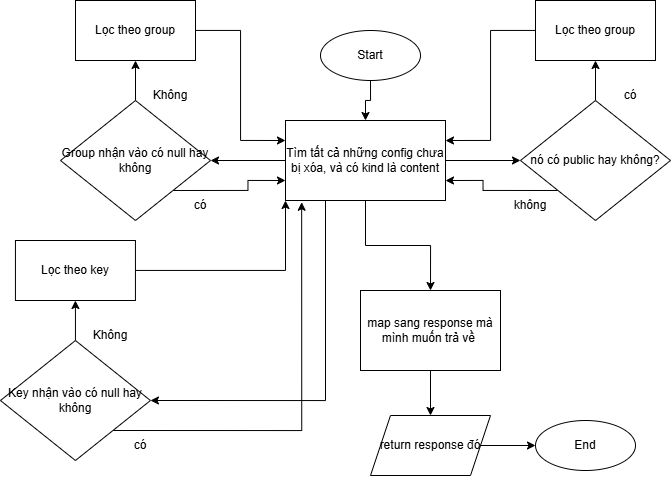

The diagram above was exported from draw.io. Its source (the exported page's mxGraphModel, read from the mxfile embedded in the PNG):
<mxGraphModel dx="1313" dy="567" grid="1" gridSize="10" guides="1" tooltips="1" connect="1" arrows="1" fold="1" page="1" pageScale="1" pageWidth="1100" pageHeight="1700" math="0" shadow="0">
  <root>
    <mxCell id="0" />
    <mxCell id="1" parent="0" />
    <mxCell id="R6hNp4F9npv_xtYR2TKy-48" edge="1" parent="1" source="R6hNp4F9npv_xtYR2TKy-49" style="edgeStyle=orthogonalEdgeStyle;rounded=0;orthogonalLoop=1;jettySize=auto;html=1;entryX=0.5;entryY=0;entryDx=0;entryDy=0;" target="R6hNp4F9npv_xtYR2TKy-53">
      <mxGeometry relative="1" as="geometry" />
    </mxCell>
    <mxCell id="R6hNp4F9npv_xtYR2TKy-49" parent="1" style="ellipse;whiteSpace=wrap;html=1;" value="Start" vertex="1">
      <mxGeometry height="50" width="100" x="500" y="70" as="geometry" />
    </mxCell>
    <mxCell id="R6hNp4F9npv_xtYR2TKy-50" edge="1" parent="1" source="R6hNp4F9npv_xtYR2TKy-53" style="edgeStyle=orthogonalEdgeStyle;rounded=0;orthogonalLoop=1;jettySize=auto;html=1;exitX=1;exitY=0.5;exitDx=0;exitDy=0;entryX=0;entryY=0.5;entryDx=0;entryDy=0;" target="R6hNp4F9npv_xtYR2TKy-56">
      <mxGeometry relative="1" as="geometry" />
    </mxCell>
    <mxCell id="R6hNp4F9npv_xtYR2TKy-51" edge="1" parent="1" source="R6hNp4F9npv_xtYR2TKy-53" style="edgeStyle=orthogonalEdgeStyle;rounded=0;orthogonalLoop=1;jettySize=auto;html=1;exitX=0;exitY=0.5;exitDx=0;exitDy=0;entryX=1;entryY=0.5;entryDx=0;entryDy=0;" target="R6hNp4F9npv_xtYR2TKy-63">
      <mxGeometry relative="1" as="geometry" />
    </mxCell>
    <mxCell id="R6hNp4F9npv_xtYR2TKy-100" edge="1" parent="1" source="R6hNp4F9npv_xtYR2TKy-53" style="edgeStyle=orthogonalEdgeStyle;rounded=0;orthogonalLoop=1;jettySize=auto;html=1;exitX=0.25;exitY=1;exitDx=0;exitDy=0;entryX=1;entryY=0.5;entryDx=0;entryDy=0;" target="R6hNp4F9npv_xtYR2TKy-95">
      <mxGeometry relative="1" as="geometry" />
    </mxCell>
    <mxCell id="R6hNp4F9npv_xtYR2TKy-102" edge="1" parent="1" source="R6hNp4F9npv_xtYR2TKy-53" style="edgeStyle=orthogonalEdgeStyle;rounded=0;orthogonalLoop=1;jettySize=auto;html=1;entryX=0.5;entryY=0;entryDx=0;entryDy=0;" target="R6hNp4F9npv_xtYR2TKy-70">
      <mxGeometry relative="1" as="geometry" />
    </mxCell>
    <mxCell id="R6hNp4F9npv_xtYR2TKy-53" parent="1" style="rounded=0;whiteSpace=wrap;html=1;" value="Tìm tất cả những config chưa bị xóa, và có kind là content" vertex="1">
      <mxGeometry height="80" width="160" x="465" y="160" as="geometry" />
    </mxCell>
    <mxCell id="R6hNp4F9npv_xtYR2TKy-54" edge="1" parent="1" source="R6hNp4F9npv_xtYR2TKy-56" style="edgeStyle=orthogonalEdgeStyle;rounded=0;orthogonalLoop=1;jettySize=auto;html=1;entryX=0.5;entryY=1;entryDx=0;entryDy=0;" target="R6hNp4F9npv_xtYR2TKy-58">
      <mxGeometry relative="1" as="geometry" />
    </mxCell>
    <mxCell id="R6hNp4F9npv_xtYR2TKy-55" edge="1" parent="1" source="R6hNp4F9npv_xtYR2TKy-56" style="edgeStyle=orthogonalEdgeStyle;rounded=0;orthogonalLoop=1;jettySize=auto;html=1;exitX=0;exitY=1;exitDx=0;exitDy=0;entryX=1;entryY=0.75;entryDx=0;entryDy=0;" target="R6hNp4F9npv_xtYR2TKy-53">
      <mxGeometry relative="1" as="geometry" />
    </mxCell>
    <mxCell id="R6hNp4F9npv_xtYR2TKy-56" parent="1" style="rhombus;whiteSpace=wrap;html=1;" value="nó có public hay không?" vertex="1">
      <mxGeometry height="120" width="150" x="700" y="140" as="geometry" />
    </mxCell>
    <mxCell id="R6hNp4F9npv_xtYR2TKy-57" edge="1" parent="1" source="R6hNp4F9npv_xtYR2TKy-58" style="edgeStyle=orthogonalEdgeStyle;rounded=0;orthogonalLoop=1;jettySize=auto;html=1;entryX=1;entryY=0.25;entryDx=0;entryDy=0;" target="R6hNp4F9npv_xtYR2TKy-53">
      <mxGeometry relative="1" as="geometry" />
    </mxCell>
    <mxCell id="R6hNp4F9npv_xtYR2TKy-58" parent="1" style="rounded=0;whiteSpace=wrap;html=1;" value="Lọc theo group" vertex="1">
      <mxGeometry height="60" width="120" x="715" y="40" as="geometry" />
    </mxCell>
    <mxCell id="R6hNp4F9npv_xtYR2TKy-59" parent="1" style="text;html=1;whiteSpace=wrap;strokeColor=none;fillColor=none;align=center;verticalAlign=middle;rounded=0;" value="có" vertex="1">
      <mxGeometry height="30" width="60" x="780" y="120" as="geometry" />
    </mxCell>
    <mxCell id="R6hNp4F9npv_xtYR2TKy-60" parent="1" style="text;html=1;whiteSpace=wrap;strokeColor=none;fillColor=none;align=center;verticalAlign=middle;rounded=0;" value="không" vertex="1">
      <mxGeometry height="30" width="60" x="680" y="230" as="geometry" />
    </mxCell>
    <mxCell id="R6hNp4F9npv_xtYR2TKy-61" edge="1" parent="1" source="R6hNp4F9npv_xtYR2TKy-63" style="edgeStyle=orthogonalEdgeStyle;rounded=0;orthogonalLoop=1;jettySize=auto;html=1;entryX=0.5;entryY=1;entryDx=0;entryDy=0;" target="R6hNp4F9npv_xtYR2TKy-65">
      <mxGeometry relative="1" as="geometry" />
    </mxCell>
    <mxCell id="R6hNp4F9npv_xtYR2TKy-62" edge="1" parent="1" source="R6hNp4F9npv_xtYR2TKy-63" style="edgeStyle=orthogonalEdgeStyle;rounded=0;orthogonalLoop=1;jettySize=auto;html=1;exitX=1;exitY=1;exitDx=0;exitDy=0;entryX=0;entryY=0.75;entryDx=0;entryDy=0;" target="R6hNp4F9npv_xtYR2TKy-53">
      <mxGeometry relative="1" as="geometry" />
    </mxCell>
    <mxCell id="R6hNp4F9npv_xtYR2TKy-63" parent="1" style="rhombus;whiteSpace=wrap;html=1;" value="Group nhận vào có null hay không" vertex="1">
      <mxGeometry height="120" width="150" x="240" y="140" as="geometry" />
    </mxCell>
    <mxCell id="R6hNp4F9npv_xtYR2TKy-64" edge="1" parent="1" source="R6hNp4F9npv_xtYR2TKy-65" style="edgeStyle=orthogonalEdgeStyle;rounded=0;orthogonalLoop=1;jettySize=auto;html=1;entryX=0;entryY=0.25;entryDx=0;entryDy=0;" target="R6hNp4F9npv_xtYR2TKy-53">
      <mxGeometry relative="1" as="geometry" />
    </mxCell>
    <mxCell id="R6hNp4F9npv_xtYR2TKy-65" parent="1" style="rounded=0;whiteSpace=wrap;html=1;" value="Lọc theo group" vertex="1">
      <mxGeometry height="60" width="120" x="255" y="40" as="geometry" />
    </mxCell>
    <mxCell id="R6hNp4F9npv_xtYR2TKy-66" parent="1" style="text;html=1;whiteSpace=wrap;strokeColor=none;fillColor=none;align=center;verticalAlign=middle;rounded=0;" value="Không" vertex="1">
      <mxGeometry height="30" width="60" x="320" y="120" as="geometry" />
    </mxCell>
    <mxCell id="R6hNp4F9npv_xtYR2TKy-67" parent="1" style="text;html=1;whiteSpace=wrap;strokeColor=none;fillColor=none;align=center;verticalAlign=middle;rounded=0;" value="có" vertex="1">
      <mxGeometry height="30" width="60" x="350" y="230" as="geometry" />
    </mxCell>
    <mxCell id="R6hNp4F9npv_xtYR2TKy-107" edge="1" parent="1" source="R6hNp4F9npv_xtYR2TKy-70" style="edgeStyle=orthogonalEdgeStyle;rounded=0;orthogonalLoop=1;jettySize=auto;html=1;exitX=0.5;exitY=1;exitDx=0;exitDy=0;" target="R6hNp4F9npv_xtYR2TKy-106">
      <mxGeometry relative="1" as="geometry" />
    </mxCell>
    <mxCell id="R6hNp4F9npv_xtYR2TKy-70" parent="1" style="rounded=0;whiteSpace=wrap;html=1;" value="map sang response mà mình muốn trả về&amp;nbsp;" vertex="1">
      <mxGeometry height="80" width="140" x="540" y="330" as="geometry" />
    </mxCell>
    <mxCell id="R6hNp4F9npv_xtYR2TKy-86" parent="1" style="ellipse;whiteSpace=wrap;html=1;" value="End" vertex="1">
      <mxGeometry height="50" width="100" x="715" y="460" as="geometry" />
    </mxCell>
    <mxCell id="R6hNp4F9npv_xtYR2TKy-93" edge="1" parent="1" source="R6hNp4F9npv_xtYR2TKy-95" style="edgeStyle=orthogonalEdgeStyle;rounded=0;orthogonalLoop=1;jettySize=auto;html=1;entryX=0.5;entryY=1;entryDx=0;entryDy=0;" target="R6hNp4F9npv_xtYR2TKy-97">
      <mxGeometry relative="1" as="geometry" />
    </mxCell>
    <mxCell id="R6hNp4F9npv_xtYR2TKy-94" edge="1" parent="1" source="R6hNp4F9npv_xtYR2TKy-95" style="edgeStyle=orthogonalEdgeStyle;rounded=0;orthogonalLoop=1;jettySize=auto;html=1;exitX=1;exitY=1;exitDx=0;exitDy=0;entryX=0.101;entryY=1.022;entryDx=0;entryDy=0;entryPerimeter=0;" target="R6hNp4F9npv_xtYR2TKy-53">
      <mxGeometry relative="1" as="geometry">
        <mxPoint x="409.94" y="460" as="targetPoint" />
      </mxGeometry>
    </mxCell>
    <mxCell id="R6hNp4F9npv_xtYR2TKy-95" parent="1" style="rhombus;whiteSpace=wrap;html=1;" value="Key nhận vào có null hay không" vertex="1">
      <mxGeometry height="120" width="150" x="179.94" y="380" as="geometry" />
    </mxCell>
    <mxCell id="R6hNp4F9npv_xtYR2TKy-101" edge="1" parent="1" source="R6hNp4F9npv_xtYR2TKy-97" style="edgeStyle=orthogonalEdgeStyle;rounded=0;orthogonalLoop=1;jettySize=auto;html=1;entryX=0;entryY=1;entryDx=0;entryDy=0;" target="R6hNp4F9npv_xtYR2TKy-53">
      <mxGeometry relative="1" as="geometry" />
    </mxCell>
    <mxCell id="R6hNp4F9npv_xtYR2TKy-97" parent="1" style="rounded=0;whiteSpace=wrap;html=1;" value="Lọc theo key" vertex="1">
      <mxGeometry height="60" width="120" x="194.94" y="280" as="geometry" />
    </mxCell>
    <mxCell id="R6hNp4F9npv_xtYR2TKy-98" parent="1" style="text;html=1;whiteSpace=wrap;strokeColor=none;fillColor=none;align=center;verticalAlign=middle;rounded=0;" value="Không" vertex="1">
      <mxGeometry height="30" width="60" x="259.94" y="360" as="geometry" />
    </mxCell>
    <mxCell id="R6hNp4F9npv_xtYR2TKy-99" parent="1" style="text;html=1;whiteSpace=wrap;strokeColor=none;fillColor=none;align=center;verticalAlign=middle;rounded=0;" value="có" vertex="1">
      <mxGeometry height="30" width="60" x="289.94" y="470" as="geometry" />
    </mxCell>
    <mxCell id="R6hNp4F9npv_xtYR2TKy-108" edge="1" parent="1" source="R6hNp4F9npv_xtYR2TKy-106" style="edgeStyle=orthogonalEdgeStyle;rounded=0;orthogonalLoop=1;jettySize=auto;html=1;exitX=1;exitY=0.5;exitDx=0;exitDy=0;entryX=0;entryY=0.5;entryDx=0;entryDy=0;" target="R6hNp4F9npv_xtYR2TKy-86">
      <mxGeometry relative="1" as="geometry" />
    </mxCell>
    <mxCell id="R6hNp4F9npv_xtYR2TKy-106" parent="1" style="shape=parallelogram;perimeter=parallelogramPerimeter;whiteSpace=wrap;html=1;fixedSize=1;" value="return response đó" vertex="1">
      <mxGeometry height="60" width="120" x="550" y="455" as="geometry" />
    </mxCell>
  </root>
</mxGraphModel>